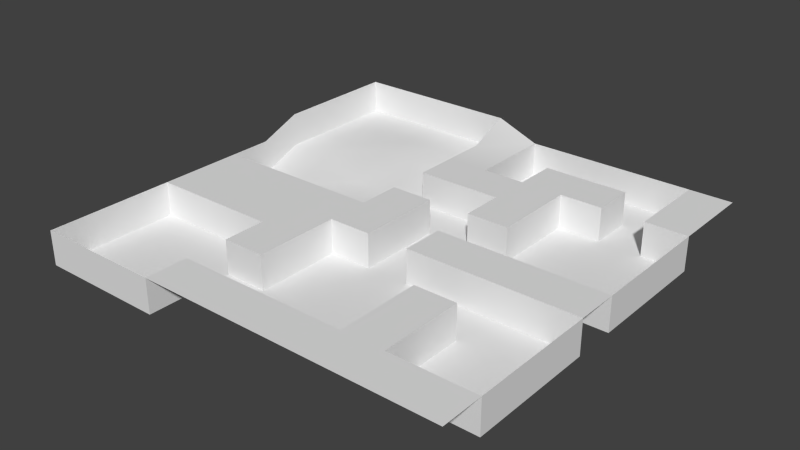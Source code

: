 # Source: level01.blend  (saved by Blender 2.63.0; exported with 4.5.12 LTS)
import bpy
from mathutils import Matrix  # noqa: F401  (used for matrix-valued properties, if any)

bpy.ops.wm.read_factory_settings(use_empty=True)
scene = bpy.context.scene
scene.name = 'Scene'

# ---- collections
col_collection_1 = bpy.data.collections.new('Collection 1'); scene.collection.children.link(col_collection_1)

# ---- world
world_world = bpy.data.worlds.new('World'); scene.world = world_world
world_world.color = (0.05088, 0.05088, 0.05088)
world_world.use_sun_shadow = False
world_world.sun_shadow_jitter_overblur = 0.0
world_world.cycles.sampling_method = 'MANUAL'
world_world.cycles.sample_map_resolution = 256

# ---- meshes
me_plane = bpy.data.meshes.new('Plane')
me_plane.from_pydata([(25.81, -26.91, 3.46), (-24.19, -26.91, 3.46), (25.81, 23.09, 3.46), (-24.19, 23.09, 5.414), (20.81, -26.91, 3.46), (15.81, -26.91, 3.46), (10.81, -26.91, 3.46), (5.813, -26.91, 3.46), (0.8127, -26.91, 3.46), (-4.187, -26.91, 3.46), (-9.187, -26.91, 3.46), (-14.19, -26.91, 3.46), (-19.19, -26.91, 3.46), (20.81, 23.09, 3.46), (15.81, 23.09, 3.46), (10.81, 23.09, 3.46), (5.813, 23.09, 3.46), (0.8127, 23.09, 3.46), (-4.187, 23.09, 5.414), (-9.187, 23.09, 5.414), (-14.19, 23.09, 5.414), (-19.19, 23.09, 5.414), (-24.19, 18.09, 5.414), (-24.19, 13.09, 5.414), (-24.19, 8.09, 5.414), (-24.19, 3.09, 3.46), (-24.19, -1.91, 3.46), (-24.19, -6.91, 3.46), (-24.19, -11.91, 3.46), (-24.19, -16.91, 3.46), (-24.19, -21.91, 3.46), (25.81, -21.91, 3.46), (25.81, -16.91, 3.46), (25.81, -11.91, 3.46), (25.81, -6.91, 3.46), (25.81, -1.91, 3.46), (25.81, 3.09, 3.46), (25.81, 8.09, 3.46), (25.81, 13.09, 3.46), (25.81, 18.09, 3.46), (20.81, 18.09, 3.46), (20.81, 13.09, 3.46), (20.81, -1.91, 3.46), (20.81, -6.91, 3.46), (20.81, -21.91, 3.46), (15.81, 18.09, 3.46), (15.81, 13.09, 3.46), (15.81, -1.91, 3.46), (15.81, -6.91, 3.46), (15.81, -11.91, 3.46), (15.81, -16.91, 3.46), (15.81, -21.91, 3.46), (10.81, 18.09, 3.46), (10.81, 13.09, 3.46), (10.81, 8.09, 3.46), (10.81, 3.09, 3.46), (10.81, -1.91, 3.46), (10.81, -6.91, 3.46), (10.81, -11.91, 3.46), (10.81, -16.91, 3.46), (10.81, -21.91, 3.46), (5.813, 18.09, 3.46), (5.813, 13.09, 3.46), (5.813, 8.09, 3.46), (5.813, 3.09, 3.46), (5.813, -1.91, 3.46), (5.813, -6.91, 3.46), (5.813, -21.91, 3.46), (0.8127, 18.09, 3.46), (0.8127, 13.09, 3.46), (0.8127, 8.09, 3.46), (0.8127, 3.09, 3.46), (0.8127, -1.91, 3.46), (0.8127, -6.91, 3.46), (0.8127, -21.91, 3.46), (-4.187, 18.09, 3.46), (-4.187, 13.09, 3.46), (-4.187, 8.09, 3.46), (-4.187, 3.09, 3.46), (-4.187, -1.91, 3.46), (-4.187, -6.91, 3.46), (-4.187, -11.91, 3.46), (-4.187, -16.91, 3.46), (-4.187, -21.91, 3.46), (-9.187, -1.91, 3.46), (-9.187, -6.91, 3.46), (-9.187, -11.91, 3.46), (-9.187, -16.91, 3.46), (-9.187, -21.91, 3.46), (-14.19, -1.91, 3.46), (-14.19, -6.91, 3.46), (-14.19, -11.91, 3.46), (-19.19, -1.91, 3.46), (-19.19, -6.91, 3.46), (-19.19, -11.91, 3.46), (-24.19, -26.91, -0.5398), (-24.19, 23.09, 1.414), (-9.187, -26.91, -0.5398), (-14.19, -26.91, -0.5398), (-19.19, -26.91, -0.5398), (20.81, 23.09, -0.5398), (15.81, 23.09, -0.5398), (10.81, 23.09, -0.5398), (5.813, 23.09, -0.5398), (0.8127, 23.09, -0.5398), (-4.187, 23.09, 1.414), (-9.187, 23.09, 1.414), (-14.19, 23.09, 1.414), (-19.19, 23.09, 1.414), (-24.19, 18.09, 1.414), (-24.19, 13.09, 1.414), (-24.19, 8.09, 1.414), (-24.19, 3.09, -0.5398), (-24.19, -1.91, -0.5398), (-24.19, -11.91, -0.5398), (-24.19, -16.91, -0.5398), (-24.19, -21.91, -0.5398), (25.81, -21.91, -0.5398), (25.81, -16.91, -0.5398), (25.81, -11.91, -0.5398), (25.81, -6.91, -0.5398), (25.81, -1.91, -0.5398), (25.81, 3.09, -0.5398), (25.81, 8.09, -0.5398), (25.81, 13.09, -0.5398), (20.81, 18.09, -0.5398), (20.81, 13.09, -0.5398), (20.81, 8.09, -0.5398), (20.81, 3.09, -0.5398), (20.81, -1.91, -0.5398), (20.81, -6.91, -0.5398), (20.81, -11.91, -0.5398), (20.81, -16.91, -0.5398), (20.81, -21.91, -0.5398), (15.81, 18.09, -0.5398), (15.81, 13.09, -0.5398), (15.81, 8.09, -0.5398), (15.81, 3.09, -0.5398), (15.81, -1.91, -0.5398), (15.81, -6.91, -0.5398), (15.81, -11.91, -0.5398), (15.81, -16.91, -0.5398), (15.81, -21.91, -0.5398), (10.81, 18.09, -0.5398), (10.81, 13.09, -0.5398), (10.81, 8.09, -0.5398), (10.81, 3.09, -0.5398), (10.81, -1.91, -0.5398), (10.81, -6.91, -0.5398), (10.81, -11.91, -0.5398), (10.81, -16.91, -0.5398), (10.81, -21.91, -0.5398), (5.813, 18.09, -0.5398), (5.813, 13.09, -0.5398), (5.813, 8.09, -0.5398), (5.813, 3.09, -0.5398), (5.813, -1.91, -0.5398), (5.813, -6.91, -0.5398), (5.813, -11.91, -0.5398), (5.813, -16.91, -0.5398), (5.813, -21.91, -0.5398), (0.8127, 18.09, -0.5398), (0.8127, 13.09, -0.5398), (0.8127, 8.09, -0.5398), (0.8127, 3.09, -0.5398), (0.8127, -1.91, -0.5398), (0.8127, -6.91, -0.5398), (0.8127, -11.91, -0.5398), (0.8127, -16.91, -0.5398), (0.8127, -21.91, -0.5398), (-4.187, 18.09, -0.5398), (-4.187, 13.09, -0.5398), (-4.187, 8.09, -0.5398), (-4.187, 3.09, -0.5398), (-4.187, -1.91, -0.5398), (-4.187, -6.91, -0.5398), (-4.187, -11.91, -0.5398), (-4.187, -16.91, -0.5398), (-4.187, -21.91, -0.5398), (-9.187, 18.09, 1.414), (-9.187, 13.09, 1.414), (-9.187, 8.09, -0.5398), (-9.187, 3.09, -0.5398), (-9.187, -1.91, -0.5398), (-9.187, -11.91, -0.5398), (-9.187, -16.91, -0.5398), (-9.187, -21.91, -0.5398), (-14.19, 18.09, 1.414), (-14.19, 13.09, 1.414), (-14.19, 8.09, -0.5398), (-14.19, 3.09, -0.5398), (-14.19, -1.91, -0.5398), (-14.19, -11.91, -0.5398), (-14.19, -16.91, -0.5398), (-14.19, -21.91, -0.5398), (-19.19, 18.09, 1.414), (-19.19, 13.09, 1.414), (-19.19, 8.09, 1.414), (-19.19, 3.09, -0.5398), (-19.19, -1.91, -0.5398), (-19.19, -11.91, -0.5398), (-19.19, -16.91, -0.5398), (-19.19, -21.91, -0.5398)], [], [(87, 86, 184, 185), (31, 44, 4, 0), (44, 51, 5, 4), (51, 60, 6, 5), (60, 67, 7, 6), (67, 74, 8, 7), (74, 83, 9, 8), (83, 88, 10, 9), (47, 42, 129, 138), (118, 117, 31, 32), (2, 13, 40, 39), (39, 40, 41, 38), (78, 71, 164, 173), (113, 112, 25, 26), (126, 124, 38, 41), (35, 42, 43, 34), (107, 106, 19, 20), (101, 100, 13, 14), (155, 146, 55, 64), (58, 49, 140, 149), (30, 1, 95, 116), (52, 45, 134, 143), (123, 122, 36, 37), (83, 74, 169, 178), (42, 47, 48, 43), (62, 61, 152, 153), (172, 163, 70, 77), (112, 111, 24, 25), (92, 89, 191, 199), (45, 52, 53, 46), (79, 78, 173, 174), (106, 105, 18, 19), (67, 60, 151, 160), (47, 56, 57, 48), (148, 139, 48, 57), (49, 58, 59, 50), (50, 59, 60, 51), (41, 40, 125, 126), (52, 61, 62, 53), (53, 62, 63, 54), (54, 63, 64, 55), (84, 79, 174, 183), (56, 65, 66, 57), (21, 3, 96, 108), (51, 44, 133, 142), (122, 121, 35, 36), (114, 200, 94, 28), (116, 115, 29, 30), (62, 69, 70, 63), (186, 97, 10, 88), (130, 120, 34, 43), (111, 110, 23, 24), (142, 141, 50, 51), (192, 184, 86, 91), (12, 11, 98, 99), (17, 18, 75, 68), (68, 75, 76, 69), (69, 76, 77, 70), (162, 161, 68, 69), (71, 78, 79, 72), (72, 79, 80, 73), (56, 47, 138, 147), (40, 13, 100, 125), (66, 65, 156, 157), (99, 95, 1, 12), (115, 114, 28, 29), (146, 145, 54, 55), (42, 35, 121, 129), (110, 109, 22, 23), (79, 84, 85, 80), (80, 85, 86, 81), (81, 86, 87, 82), (141, 140, 49, 50), (77, 76, 171, 172), (104, 103, 16, 17), (135, 134, 45, 46), (11, 10, 97, 98), (61, 52, 143, 152), (84, 89, 90, 85), (85, 90, 91, 86), (88, 83, 178, 186), (161, 104, 17, 68), (120, 119, 33, 34), (175, 166, 73, 80), (60, 59, 150, 151), (26, 92, 199, 113), (74, 67, 160, 169), (89, 92, 93, 90), (90, 93, 94, 91), (145, 144, 53, 54), (177, 176, 81, 82), (109, 96, 3, 22), (163, 154, 63, 70), (76, 75, 170, 171), (103, 102, 15, 16), (157, 148, 57, 66), (92, 26, 27, 93), (93, 27, 28, 94), (89, 84, 183, 191), (166, 165, 72, 73), (202, 116, 95, 99), (186, 194, 98, 97), (194, 202, 99, 98), (124, 126, 127, 123), (123, 127, 128, 122), (122, 128, 129, 121), (120, 130, 131, 119), (119, 131, 132, 118), (118, 132, 133, 117), (100, 101, 134, 125), (125, 134, 135, 126), (126, 135, 136, 127), (127, 136, 137, 128), (128, 137, 138, 129), (130, 139, 140, 131), (131, 140, 141, 132), (132, 141, 142, 133), (101, 102, 143, 134), (135, 144, 145, 136), (136, 145, 146, 137), (137, 146, 147, 138), (139, 148, 149, 140), (102, 103, 152, 143), (146, 155, 156, 147), (148, 157, 158, 149), (149, 158, 159, 150), (150, 159, 160, 151), (103, 104, 161, 152), (152, 161, 162, 153), (154, 163, 164, 155), (155, 164, 165, 156), (156, 165, 166, 157), (157, 166, 167, 158), (158, 167, 168, 159), (159, 168, 169, 160), (163, 172, 173, 164), (166, 175, 176, 167), (167, 176, 177, 168), (168, 177, 178, 169), (105, 106, 179, 170), (170, 179, 180, 171), (171, 180, 181, 172), (172, 181, 182, 173), (173, 182, 183, 174), (177, 185, 186, 178), (106, 107, 187, 179), (179, 187, 188, 180), (180, 188, 189, 181), (181, 189, 190, 182), (182, 190, 191, 183), (184, 192, 193, 185), (185, 193, 194, 186), (107, 108, 195, 187), (187, 195, 196, 188), (188, 196, 197, 189), (189, 197, 198, 190), (190, 198, 199, 191), (192, 200, 201, 193), (193, 201, 202, 194), (108, 96, 109, 195), (195, 109, 110, 196), (196, 110, 111, 197), (197, 111, 112, 198), (198, 112, 113, 199), (200, 114, 115, 201), (201, 115, 116, 202), (124, 123, 37, 38), (144, 135, 46, 53), (165, 164, 71, 72), (65, 56, 147, 156), (102, 101, 14, 15), (75, 18, 105, 170), (69, 62, 153, 162), (108, 107, 20, 21), (176, 175, 80, 81), (200, 192, 91, 94), (44, 31, 117, 133), (59, 58, 149, 150), (119, 118, 32, 33), (139, 130, 43, 48), (64, 63, 154, 155), (185, 177, 82, 87)])
me_plane.polygons.foreach_set('use_smooth', [True] * 182)
me_plane.use_remesh_preserve_volume = False
me_plane.use_remesh_preserve_attributes = False
me_plane.use_mirror_vertex_groups = False
me_plane.update()

# ---- objects
ob_plane = bpy.data.objects.new('Plane', me_plane)

# ---- transforms, parenting, visibility, modifiers, constraints
ob_plane.location = (0.0, 0.0, 0.0)
ob_plane.lineart.crease_threshold = 0.0
_m = ob_plane.modifiers.new('EdgeSplit', 'EDGE_SPLIT')

# ---- collection membership
col_collection_1.objects.link(ob_plane)

# ---- scene / render settings (as saved in the file)
scene.frame_start = 1; scene.frame_end = 250; scene.frame_set(1)
scene.render.engine = 'BLENDER_EEVEE_NEXT'
scene.render.image_settings.color_mode = 'RGB'
scene.render.image_settings.compression = 90
scene.render.resolution_percentage = 50
scene.render.dither_intensity = 0.0
scene.render.bake_margin = 2
scene.render.bake_bias = 0.0
scene.cycles.use_denoising = False
scene.cycles.samples = 10
scene.cycles.sampling_pattern = 'TABULATED_SOBOL'
scene.cycles.light_sampling_threshold = 0.0
scene.cycles.use_adaptive_sampling = False
scene.cycles.use_light_tree = False
scene.cycles.blur_glossy = 0.0
scene.cycles.volume_bounces = 1
scene.cycles.pixel_filter_type = 'GAUSSIAN'
scene.cycles.sample_clamp_indirect = 0.0
scene.view_settings.view_transform = 'Standard'
bpy.context.view_layer.update()

# ---- added for rendering (the .blend has no active camera and no usable light): camera, sun
cam_auto = bpy.data.cameras.new('AutoCamera')
cam_auto.lens = 50.0
cam_auto.sensor_width = 36.0
cam_auto.clip_end = 1152.24
ob_auto_camera = bpy.data.objects.new('AutoCamera', cam_auto)
scene.collection.objects.link(ob_auto_camera)
ob_auto_camera.location = (66.4675, -80.6954, 54.9608)
ob_auto_camera.rotation_euler = (1.09748, -7.21219e-08, 0.694738)
scene.camera = ob_auto_camera
light_auto_sun = bpy.data.lights.new('AutoSun', 'SUN')
light_auto_sun.energy = 3.0
light_auto_sun.angle = 0.0523599
ob_auto_sun = bpy.data.objects.new('AutoSun', light_auto_sun)
scene.collection.objects.link(ob_auto_sun)
ob_auto_sun.rotation_euler = (0.872665, 0.174533, 0.523599)
bpy.context.view_layer.update()
